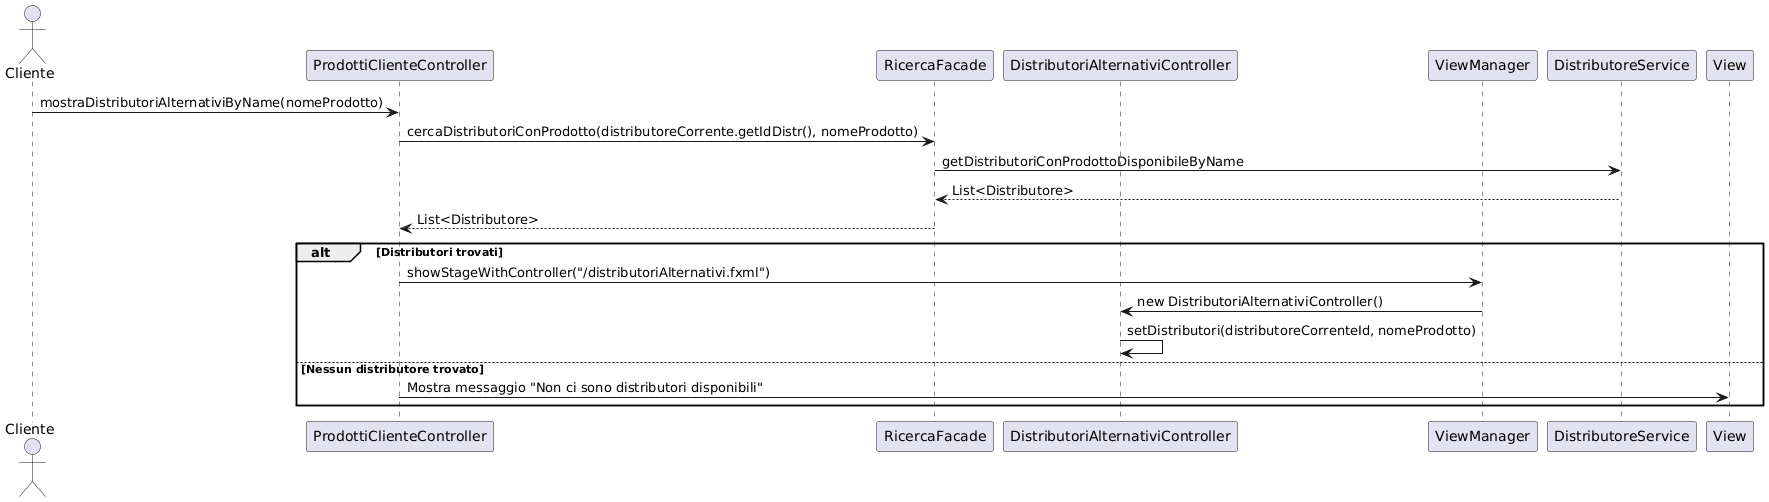

The diagram above was rendered by PlantUML. Its source (embedded in the PNG):
@startuml
actor Cliente
participant ProdottiClienteController
participant RicercaFacade
participant DistributoriAlternativiController
participant ViewManager

Cliente -> ProdottiClienteController: mostraDistributoriAlternativiByName(nomeProdotto)
ProdottiClienteController -> RicercaFacade: cercaDistributoriConProdotto(distributoreCorrente.getIdDistr(), nomeProdotto)
RicercaFacade -> DistributoreService: getDistributoriConProdottoDisponibileByName
DistributoreService --> RicercaFacade: List<Distributore>
RicercaFacade --> ProdottiClienteController: List<Distributore>
alt Distributori trovati
    ProdottiClienteController -> ViewManager: showStageWithController("/distributoriAlternativi.fxml")
    ViewManager -> DistributoriAlternativiController: new DistributoriAlternativiController()
    DistributoriAlternativiController -> DistributoriAlternativiController: setDistributori(distributoreCorrenteId, nomeProdotto)
else Nessun distributore trovato
    ProdottiClienteController -> View: Mostra messaggio "Non ci sono distributori disponibili"
end
@enduml